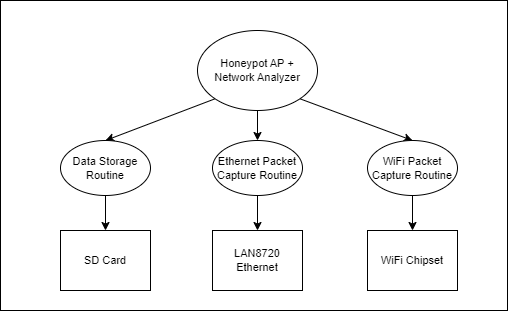

The diagram above was exported from draw.io. Its source (the exported page's mxGraphModel, read from the mxfile embedded in the PNG):
<mxGraphModel dx="1560" dy="812" grid="1" gridSize="10" guides="1" tooltips="1" connect="1" arrows="1" fold="1" page="1" pageScale="1" pageWidth="583" pageHeight="413" math="0" shadow="0">
  <root>
    <mxCell id="0" />
    <mxCell id="1" parent="0" />
    <mxCell id="Q-tm1fr-7VCT1S8vFz9o-1" value="" style="rounded=0;whiteSpace=wrap;html=1;" vertex="1" parent="1">
      <mxGeometry x="38" y="72" width="507" height="310" as="geometry" />
    </mxCell>
    <mxCell id="Q-tm1fr-7VCT1S8vFz9o-3" style="rounded=0;orthogonalLoop=1;jettySize=auto;html=1;entryX=0.5;entryY=0;entryDx=0;entryDy=0;exitX=0;exitY=1;exitDx=0;exitDy=0;fontSize=11;" edge="1" parent="1" source="Q-tm1fr-7VCT1S8vFz9o-6" target="Q-tm1fr-7VCT1S8vFz9o-11">
      <mxGeometry relative="1" as="geometry" />
    </mxCell>
    <mxCell id="Q-tm1fr-7VCT1S8vFz9o-4" style="rounded=0;orthogonalLoop=1;jettySize=auto;html=1;exitX=0.5;exitY=1;exitDx=0;exitDy=0;entryX=0.5;entryY=0;entryDx=0;entryDy=0;fontSize=11;" edge="1" parent="1" source="Q-tm1fr-7VCT1S8vFz9o-6" target="Q-tm1fr-7VCT1S8vFz9o-13">
      <mxGeometry relative="1" as="geometry" />
    </mxCell>
    <mxCell id="Q-tm1fr-7VCT1S8vFz9o-5" style="rounded=0;orthogonalLoop=1;jettySize=auto;html=1;exitX=1;exitY=1;exitDx=0;exitDy=0;entryX=0.5;entryY=0;entryDx=0;entryDy=0;fontSize=11;" edge="1" parent="1" source="Q-tm1fr-7VCT1S8vFz9o-6" target="Q-tm1fr-7VCT1S8vFz9o-15">
      <mxGeometry relative="1" as="geometry" />
    </mxCell>
    <mxCell id="Q-tm1fr-7VCT1S8vFz9o-6" value="Honeypot AP + &lt;br&gt;Network Analyzer" style="ellipse;whiteSpace=wrap;html=1;fontSize=11;" vertex="1" parent="1">
      <mxGeometry x="235" y="102" width="120" height="80" as="geometry" />
    </mxCell>
    <mxCell id="Q-tm1fr-7VCT1S8vFz9o-7" value="LAN8720 Ethernet" style="rounded=0;whiteSpace=wrap;html=1;fontSize=11;" vertex="1" parent="1">
      <mxGeometry x="250" y="302" width="90" height="60" as="geometry" />
    </mxCell>
    <mxCell id="Q-tm1fr-7VCT1S8vFz9o-8" value="SD Card" style="rounded=0;whiteSpace=wrap;html=1;fontSize=11;" vertex="1" parent="1">
      <mxGeometry x="98" y="302" width="90" height="60" as="geometry" />
    </mxCell>
    <mxCell id="Q-tm1fr-7VCT1S8vFz9o-9" value="WiFi Chipset" style="rounded=0;whiteSpace=wrap;html=1;fontSize=11;" vertex="1" parent="1">
      <mxGeometry x="405" y="302" width="90" height="60" as="geometry" />
    </mxCell>
    <mxCell id="Q-tm1fr-7VCT1S8vFz9o-10" style="edgeStyle=orthogonalEdgeStyle;rounded=0;orthogonalLoop=1;jettySize=auto;html=1;exitX=0.5;exitY=1;exitDx=0;exitDy=0;entryX=0.5;entryY=0;entryDx=0;entryDy=0;fontSize=11;" edge="1" parent="1" source="Q-tm1fr-7VCT1S8vFz9o-11" target="Q-tm1fr-7VCT1S8vFz9o-8">
      <mxGeometry relative="1" as="geometry" />
    </mxCell>
    <mxCell id="Q-tm1fr-7VCT1S8vFz9o-11" value="&lt;font style=&quot;font-size: 11px;&quot;&gt;Data Storage Routine&lt;/font&gt;" style="ellipse;whiteSpace=wrap;html=1;fontSize=11;" vertex="1" parent="1">
      <mxGeometry x="98" y="212" width="90" height="55" as="geometry" />
    </mxCell>
    <mxCell id="Q-tm1fr-7VCT1S8vFz9o-12" style="edgeStyle=orthogonalEdgeStyle;rounded=0;orthogonalLoop=1;jettySize=auto;html=1;exitX=0.5;exitY=1;exitDx=0;exitDy=0;entryX=0.5;entryY=0;entryDx=0;entryDy=0;fontSize=11;" edge="1" parent="1" source="Q-tm1fr-7VCT1S8vFz9o-13" target="Q-tm1fr-7VCT1S8vFz9o-7">
      <mxGeometry relative="1" as="geometry" />
    </mxCell>
    <mxCell id="Q-tm1fr-7VCT1S8vFz9o-13" value="&lt;font style=&quot;font-size: 11px;&quot;&gt;Ethernet Packet Capture Routine&lt;/font&gt;" style="ellipse;whiteSpace=wrap;html=1;fontSize=11;" vertex="1" parent="1">
      <mxGeometry x="250" y="212" width="90" height="55" as="geometry" />
    </mxCell>
    <mxCell id="Q-tm1fr-7VCT1S8vFz9o-14" style="edgeStyle=orthogonalEdgeStyle;rounded=0;orthogonalLoop=1;jettySize=auto;html=1;exitX=0.5;exitY=1;exitDx=0;exitDy=0;entryX=0.5;entryY=0;entryDx=0;entryDy=0;fontSize=11;" edge="1" parent="1" source="Q-tm1fr-7VCT1S8vFz9o-15" target="Q-tm1fr-7VCT1S8vFz9o-9">
      <mxGeometry relative="1" as="geometry" />
    </mxCell>
    <mxCell id="Q-tm1fr-7VCT1S8vFz9o-15" value="WiFi Packet Capture Routine" style="ellipse;whiteSpace=wrap;html=1;fontSize=11;" vertex="1" parent="1">
      <mxGeometry x="405" y="212" width="90" height="55" as="geometry" />
    </mxCell>
  </root>
</mxGraphModel>